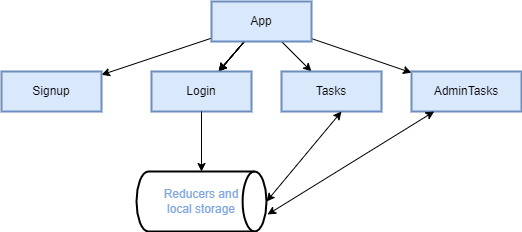

The diagram above was exported from draw.io. Its source (the exported page's mxGraphModel, read from the mxfile embedded in the PNG):
<mxGraphModel dx="940" dy="528" grid="1" gridSize="10" guides="1" tooltips="1" connect="1" arrows="1" fold="1" page="1" pageScale="1" pageWidth="850" pageHeight="1100" math="0" shadow="0">
  <root>
    <mxCell id="0" />
    <mxCell id="1" parent="0" />
    <mxCell id="71NAo81ghceZ7whea9RI-305" value="" style="edgeStyle=none;rounded=0;orthogonalLoop=1;jettySize=auto;html=1;fontColor=#7EA6E0;elbow=vertical;" edge="1" parent="1" source="71NAo81ghceZ7whea9RI-303" target="71NAo81ghceZ7whea9RI-304">
      <mxGeometry relative="1" as="geometry" />
    </mxCell>
    <mxCell id="71NAo81ghceZ7whea9RI-307" value="" style="edgeStyle=none;rounded=0;orthogonalLoop=1;jettySize=auto;html=1;fontColor=#7EA6E0;elbow=vertical;" edge="1" parent="1" source="71NAo81ghceZ7whea9RI-303" target="71NAo81ghceZ7whea9RI-306">
      <mxGeometry relative="1" as="geometry" />
    </mxCell>
    <mxCell id="71NAo81ghceZ7whea9RI-309" value="" style="edgeStyle=none;rounded=0;orthogonalLoop=1;jettySize=auto;html=1;fontColor=#7EA6E0;elbow=vertical;" edge="1" parent="1" source="71NAo81ghceZ7whea9RI-303" target="71NAo81ghceZ7whea9RI-308">
      <mxGeometry relative="1" as="geometry" />
    </mxCell>
    <mxCell id="71NAo81ghceZ7whea9RI-310" value="" style="edgeStyle=none;rounded=0;orthogonalLoop=1;jettySize=auto;html=1;fontColor=#7EA6E0;elbow=vertical;" edge="1" parent="1" source="71NAo81ghceZ7whea9RI-303" target="71NAo81ghceZ7whea9RI-306">
      <mxGeometry relative="1" as="geometry" />
    </mxCell>
    <mxCell id="71NAo81ghceZ7whea9RI-311" value="" style="edgeStyle=none;rounded=0;orthogonalLoop=1;jettySize=auto;html=1;fontColor=#7EA6E0;elbow=vertical;" edge="1" parent="1" source="71NAo81ghceZ7whea9RI-303" target="71NAo81ghceZ7whea9RI-306">
      <mxGeometry relative="1" as="geometry" />
    </mxCell>
    <mxCell id="71NAo81ghceZ7whea9RI-312" value="" style="edgeStyle=none;rounded=0;orthogonalLoop=1;jettySize=auto;html=1;fontColor=#7EA6E0;elbow=vertical;" edge="1" parent="1" source="71NAo81ghceZ7whea9RI-303" target="71NAo81ghceZ7whea9RI-306">
      <mxGeometry relative="1" as="geometry" />
    </mxCell>
    <mxCell id="71NAo81ghceZ7whea9RI-313" value="" style="edgeStyle=none;rounded=0;orthogonalLoop=1;jettySize=auto;html=1;fontColor=#7EA6E0;elbow=vertical;" edge="1" parent="1" source="71NAo81ghceZ7whea9RI-303" target="71NAo81ghceZ7whea9RI-306">
      <mxGeometry relative="1" as="geometry" />
    </mxCell>
    <mxCell id="71NAo81ghceZ7whea9RI-315" value="" style="edgeStyle=none;rounded=0;orthogonalLoop=1;jettySize=auto;html=1;fontColor=#7EA6E0;elbow=vertical;" edge="1" parent="1" source="71NAo81ghceZ7whea9RI-303" target="71NAo81ghceZ7whea9RI-314">
      <mxGeometry relative="1" as="geometry" />
    </mxCell>
    <mxCell id="71NAo81ghceZ7whea9RI-303" value="App" style="whiteSpace=wrap;html=1;align=center;rounded=0;shadow=0;glass=0;labelBackgroundColor=none;sketch=0;strokeColor=#6c8ebf;strokeWidth=2;fillColor=#dae8fc;" vertex="1" parent="1">
      <mxGeometry x="370" y="90" width="100" height="40" as="geometry" />
    </mxCell>
    <mxCell id="71NAo81ghceZ7whea9RI-304" value="Signup" style="whiteSpace=wrap;html=1;rounded=0;shadow=0;strokeColor=#6c8ebf;strokeWidth=2;fillColor=#dae8fc;glass=0;sketch=0;" vertex="1" parent="1">
      <mxGeometry x="160" y="160" width="100" height="40" as="geometry" />
    </mxCell>
    <mxCell id="71NAo81ghceZ7whea9RI-306" value="Login" style="whiteSpace=wrap;html=1;rounded=0;shadow=0;strokeColor=#6c8ebf;strokeWidth=2;fillColor=#dae8fc;glass=0;sketch=0;" vertex="1" parent="1">
      <mxGeometry x="310" y="160" width="100" height="40" as="geometry" />
    </mxCell>
    <mxCell id="71NAo81ghceZ7whea9RI-308" value="Tasks" style="whiteSpace=wrap;html=1;rounded=0;shadow=0;strokeColor=#6c8ebf;strokeWidth=2;fillColor=#dae8fc;glass=0;sketch=0;" vertex="1" parent="1">
      <mxGeometry x="440" y="160" width="100" height="40" as="geometry" />
    </mxCell>
    <mxCell id="71NAo81ghceZ7whea9RI-314" value="AdminTasks" style="whiteSpace=wrap;html=1;rounded=0;shadow=0;strokeColor=#6c8ebf;strokeWidth=2;fillColor=#dae8fc;glass=0;sketch=0;" vertex="1" parent="1">
      <mxGeometry x="570" y="160" width="110" height="40" as="geometry" />
    </mxCell>
    <mxCell id="71NAo81ghceZ7whea9RI-317" value="Reducers and&lt;br&gt;&amp;nbsp;local storage&amp;nbsp;" style="strokeWidth=2;html=1;shape=mxgraph.flowchart.direct_data;whiteSpace=wrap;rounded=0;shadow=0;glass=0;labelBackgroundColor=none;sketch=0;fontColor=#7EA6E0;fillColor=#FFFFFF;" vertex="1" parent="1">
      <mxGeometry x="295" y="260" width="130" height="60" as="geometry" />
    </mxCell>
    <mxCell id="71NAo81ghceZ7whea9RI-319" value="" style="endArrow=classic;startArrow=classic;html=1;rounded=0;fontColor=#7EA6E0;elbow=vertical;exitX=1;exitY=0.5;exitDx=0;exitDy=0;exitPerimeter=0;" edge="1" parent="1" source="71NAo81ghceZ7whea9RI-317">
      <mxGeometry width="50" height="50" relative="1" as="geometry">
        <mxPoint x="450" y="250" as="sourcePoint" />
        <mxPoint x="500" y="200" as="targetPoint" />
      </mxGeometry>
    </mxCell>
    <mxCell id="71NAo81ghceZ7whea9RI-320" value="" style="endArrow=classic;startArrow=classic;html=1;rounded=0;fontColor=#7EA6E0;elbow=vertical;exitX=1.008;exitY=0.717;exitDx=0;exitDy=0;exitPerimeter=0;" edge="1" parent="1" source="71NAo81ghceZ7whea9RI-317" target="71NAo81ghceZ7whea9RI-314">
      <mxGeometry width="50" height="50" relative="1" as="geometry">
        <mxPoint x="550" y="250" as="sourcePoint" />
        <mxPoint x="600" y="200" as="targetPoint" />
      </mxGeometry>
    </mxCell>
    <mxCell id="71NAo81ghceZ7whea9RI-321" value="" style="endArrow=classic;html=1;rounded=0;fontColor=#7EA6E0;elbow=vertical;exitX=0.5;exitY=1;exitDx=0;exitDy=0;entryX=0.5;entryY=0;entryDx=0;entryDy=0;entryPerimeter=0;" edge="1" parent="1" source="71NAo81ghceZ7whea9RI-306" target="71NAo81ghceZ7whea9RI-317">
      <mxGeometry width="50" height="50" relative="1" as="geometry">
        <mxPoint x="340" y="320" as="sourcePoint" />
        <mxPoint x="390" y="270" as="targetPoint" />
      </mxGeometry>
    </mxCell>
  </root>
</mxGraphModel>